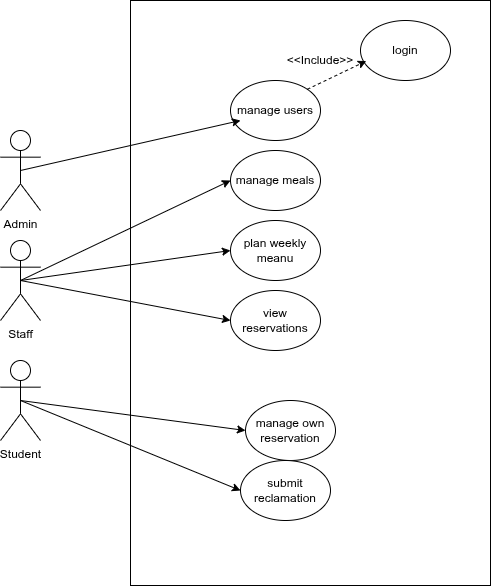

The diagram above was exported from draw.io. Its source (the exported page's mxGraphModel, read from the mxfile embedded in the PNG):
<mxGraphModel dx="909" dy="579" grid="1" gridSize="10" guides="1" tooltips="1" connect="1" arrows="1" fold="1" page="1" pageScale="1" pageWidth="850" pageHeight="1100" math="0" shadow="0">
  <root>
    <mxCell id="0" />
    <mxCell id="1" parent="0" />
    <mxCell id="2" value="Admin" style="shape=umlActor;verticalLabelPosition=bottom;verticalAlign=top;html=1;" parent="1" vertex="1">
      <mxGeometry x="90" y="180" width="40" height="80" as="geometry" />
    </mxCell>
    <mxCell id="4" value="" style="html=1;whiteSpace=wrap;" parent="1" vertex="1">
      <mxGeometry x="220" y="50" width="360" height="585" as="geometry" />
    </mxCell>
    <mxCell id="5" value="manage users" style="ellipse;html=1;whiteSpace=wrap;" parent="1" vertex="1">
      <mxGeometry x="320" y="130" width="90" height="60" as="geometry" />
    </mxCell>
    <mxCell id="6" value="manage meals" style="ellipse;html=1;whiteSpace=wrap;" parent="1" vertex="1">
      <mxGeometry x="320" y="200" width="90" height="60" as="geometry" />
    </mxCell>
    <mxCell id="7" value="plan weekly meanu" style="ellipse;html=1;whiteSpace=wrap;" parent="1" vertex="1">
      <mxGeometry x="320" y="270" width="90" height="60" as="geometry" />
    </mxCell>
    <mxCell id="8" value="view reservations" style="ellipse;html=1;whiteSpace=wrap;" parent="1" vertex="1">
      <mxGeometry x="320" y="340" width="90" height="60" as="geometry" />
    </mxCell>
    <mxCell id="26" style="edgeStyle=none;html=1;exitX=0.5;exitY=0.5;exitDx=0;exitDy=0;exitPerimeter=0;entryX=0;entryY=0.5;entryDx=0;entryDy=0;" parent="1" source="11" target="18" edge="1">
      <mxGeometry relative="1" as="geometry" />
    </mxCell>
    <mxCell id="27" style="edgeStyle=none;html=1;exitX=0.5;exitY=0.5;exitDx=0;exitDy=0;exitPerimeter=0;entryX=0;entryY=0.5;entryDx=0;entryDy=0;" parent="1" source="11" target="19" edge="1">
      <mxGeometry relative="1" as="geometry" />
    </mxCell>
    <mxCell id="11" value="Student" style="shape=umlActor;verticalLabelPosition=bottom;verticalAlign=top;html=1;" parent="1" vertex="1">
      <mxGeometry x="90" y="410" width="40" height="80" as="geometry" />
    </mxCell>
    <mxCell id="23" style="edgeStyle=none;html=1;exitX=0.5;exitY=0.5;exitDx=0;exitDy=0;exitPerimeter=0;entryX=0;entryY=0.5;entryDx=0;entryDy=0;" parent="1" source="17" target="6" edge="1">
      <mxGeometry relative="1" as="geometry" />
    </mxCell>
    <mxCell id="24" style="edgeStyle=none;html=1;exitX=0.5;exitY=0.5;exitDx=0;exitDy=0;exitPerimeter=0;entryX=0;entryY=0.5;entryDx=0;entryDy=0;" parent="1" source="17" target="7" edge="1">
      <mxGeometry relative="1" as="geometry" />
    </mxCell>
    <mxCell id="25" style="edgeStyle=none;html=1;exitX=0.5;exitY=0.5;exitDx=0;exitDy=0;exitPerimeter=0;entryX=0;entryY=0.5;entryDx=0;entryDy=0;" parent="1" source="17" target="8" edge="1">
      <mxGeometry relative="1" as="geometry" />
    </mxCell>
    <mxCell id="17" value="Staff" style="shape=umlActor;verticalLabelPosition=bottom;verticalAlign=top;html=1;" parent="1" vertex="1">
      <mxGeometry x="90" y="290" width="40" height="80" as="geometry" />
    </mxCell>
    <mxCell id="18" value="manage own reservation" style="ellipse;html=1;whiteSpace=wrap;" parent="1" vertex="1">
      <mxGeometry x="335" y="450" width="90" height="60" as="geometry" />
    </mxCell>
    <mxCell id="19" value="submit reclamation" style="ellipse;html=1;whiteSpace=wrap;" parent="1" vertex="1">
      <mxGeometry x="330" y="510" width="90" height="60" as="geometry" />
    </mxCell>
    <mxCell id="20" value="login" style="ellipse;html=1;whiteSpace=wrap;" parent="1" vertex="1">
      <mxGeometry x="450" y="70" width="90" height="60" as="geometry" />
    </mxCell>
    <mxCell id="22" style="edgeStyle=none;html=1;exitX=0.5;exitY=0.5;exitDx=0;exitDy=0;exitPerimeter=0;entryX=0;entryY=0.5;entryDx=0;entryDy=0;" parent="1" source="2" edge="1">
      <mxGeometry relative="1" as="geometry">
        <mxPoint x="140" y="217" as="sourcePoint" />
        <mxPoint x="330" y="170" as="targetPoint" />
      </mxGeometry>
    </mxCell>
    <mxCell id="28" style="edgeStyle=none;html=1;exitX=1;exitY=0;exitDx=0;exitDy=0;entryX=0.065;entryY=0.675;entryDx=0;entryDy=0;entryPerimeter=0;dashed=1;" parent="1" source="5" target="20" edge="1">
      <mxGeometry relative="1" as="geometry" />
    </mxCell>
    <mxCell id="29" value="&amp;lt;&amp;lt;Include&amp;gt;&amp;gt;" style="text;html=1;align=center;verticalAlign=middle;whiteSpace=wrap;rounded=0;" parent="1" vertex="1">
      <mxGeometry x="390" y="100" width="40" height="20" as="geometry" />
    </mxCell>
  </root>
</mxGraphModel>